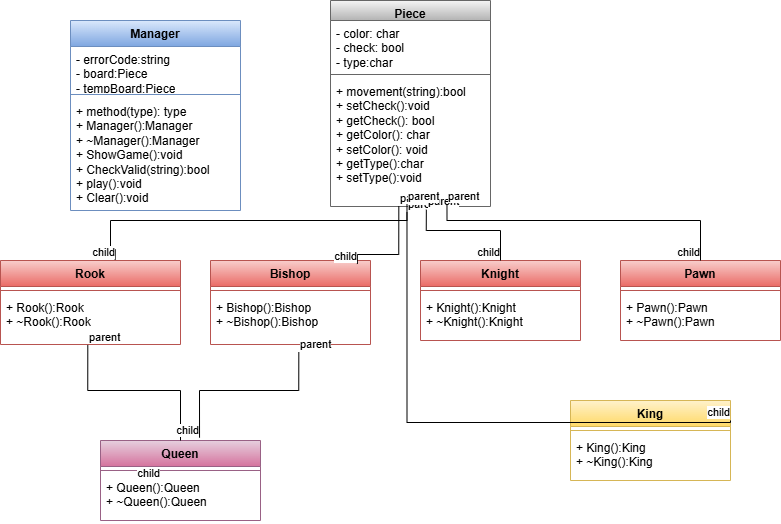

The diagram above was exported from draw.io. Its source (the exported page's mxGraphModel, read from the mxfile embedded in the PNG):
<mxGraphModel dx="993" dy="558" grid="1" gridSize="10" guides="1" tooltips="1" connect="1" arrows="1" fold="1" page="1" pageScale="1" pageWidth="827" pageHeight="1169" math="0" shadow="0">
  <root>
    <mxCell id="0" />
    <mxCell id="1" parent="0" />
    <mxCell id="y_nbRWgIF-Quxgzb44DB-1" value="Piece" style="swimlane;fontStyle=1;align=center;verticalAlign=top;childLayout=stackLayout;horizontal=1;startSize=20;horizontalStack=0;resizeParent=1;resizeParentMax=0;resizeLast=0;collapsible=1;marginBottom=0;whiteSpace=wrap;html=1;fillColor=#f5f5f5;strokeColor=#666666;gradientColor=#b3b3b3;" vertex="1" parent="1">
      <mxGeometry x="340" width="160" height="206" as="geometry" />
    </mxCell>
    <mxCell id="y_nbRWgIF-Quxgzb44DB-2" value="- color: char&lt;div&gt;- check: bool&lt;/div&gt;&lt;div&gt;- type:char&lt;/div&gt;" style="text;strokeColor=none;fillColor=none;align=left;verticalAlign=top;spacingLeft=4;spacingRight=4;overflow=hidden;rotatable=0;points=[[0,0.5],[1,0.5]];portConstraint=eastwest;whiteSpace=wrap;html=1;" vertex="1" parent="y_nbRWgIF-Quxgzb44DB-1">
      <mxGeometry y="20" width="160" height="50" as="geometry" />
    </mxCell>
    <mxCell id="y_nbRWgIF-Quxgzb44DB-3" value="" style="line;strokeWidth=1;fillColor=none;align=left;verticalAlign=middle;spacingTop=-1;spacingLeft=3;spacingRight=3;rotatable=0;labelPosition=right;points=[];portConstraint=eastwest;strokeColor=inherit;" vertex="1" parent="y_nbRWgIF-Quxgzb44DB-1">
      <mxGeometry y="70" width="160" height="8" as="geometry" />
    </mxCell>
    <mxCell id="y_nbRWgIF-Quxgzb44DB-4" value="&lt;div&gt;+ movement(string):bool&lt;/div&gt;&lt;div&gt;+ setCheck():void&lt;/div&gt;&lt;div&gt;+ getCheck(): bool&lt;/div&gt;&lt;div&gt;+ getColor(): char&lt;/div&gt;&lt;div&gt;+ setColor(): void&lt;/div&gt;&lt;div&gt;+ getType():char&lt;/div&gt;&lt;div&gt;+ setType():void&lt;/div&gt;&lt;div&gt;&lt;br&gt;&lt;/div&gt;" style="text;strokeColor=none;fillColor=none;align=left;verticalAlign=top;spacingLeft=4;spacingRight=4;overflow=hidden;rotatable=0;points=[[0,0.5],[1,0.5]];portConstraint=eastwest;whiteSpace=wrap;html=1;" vertex="1" parent="y_nbRWgIF-Quxgzb44DB-1">
      <mxGeometry y="78" width="160" height="128" as="geometry" />
    </mxCell>
    <mxCell id="y_nbRWgIF-Quxgzb44DB-5" value="Rook&lt;div&gt;&lt;br&gt;&lt;/div&gt;" style="swimlane;fontStyle=1;align=center;verticalAlign=top;childLayout=stackLayout;horizontal=1;startSize=26;horizontalStack=0;resizeParent=1;resizeParentMax=0;resizeLast=0;collapsible=1;marginBottom=0;whiteSpace=wrap;html=1;fillColor=#f8cecc;gradientColor=#ea6b66;strokeColor=#b85450;" vertex="1" parent="1">
      <mxGeometry x="10" y="260" width="180" height="84" as="geometry" />
    </mxCell>
    <mxCell id="y_nbRWgIF-Quxgzb44DB-7" value="" style="line;strokeWidth=1;fillColor=none;align=left;verticalAlign=middle;spacingTop=-1;spacingLeft=3;spacingRight=3;rotatable=0;labelPosition=right;points=[];portConstraint=eastwest;strokeColor=inherit;" vertex="1" parent="y_nbRWgIF-Quxgzb44DB-5">
      <mxGeometry y="26" width="180" height="8" as="geometry" />
    </mxCell>
    <mxCell id="y_nbRWgIF-Quxgzb44DB-8" value="&lt;div&gt;+ Rook():Rook&lt;/div&gt;&lt;div&gt;+ ~Rook():Rook&lt;/div&gt;" style="text;strokeColor=none;fillColor=none;align=left;verticalAlign=top;spacingLeft=4;spacingRight=4;overflow=hidden;rotatable=0;points=[[0,0.5],[1,0.5]];portConstraint=eastwest;whiteSpace=wrap;html=1;" vertex="1" parent="y_nbRWgIF-Quxgzb44DB-5">
      <mxGeometry y="34" width="180" height="50" as="geometry" />
    </mxCell>
    <mxCell id="y_nbRWgIF-Quxgzb44DB-9" value="" style="endArrow=none;html=1;edgeStyle=orthogonalEdgeStyle;rounded=0;exitX=0.478;exitY=1.046;exitDx=0;exitDy=0;exitPerimeter=0;entryX=0.637;entryY=-0.009;entryDx=0;entryDy=0;entryPerimeter=0;" edge="1" parent="1" source="y_nbRWgIF-Quxgzb44DB-4" target="y_nbRWgIF-Quxgzb44DB-5">
      <mxGeometry relative="1" as="geometry">
        <mxPoint x="330" y="220" as="sourcePoint" />
        <mxPoint x="490" y="220" as="targetPoint" />
        <Array as="points">
          <mxPoint x="417" y="220" />
          <mxPoint x="120" y="220" />
          <mxPoint x="120" y="249" />
          <mxPoint x="125" y="249" />
        </Array>
      </mxGeometry>
    </mxCell>
    <mxCell id="y_nbRWgIF-Quxgzb44DB-10" value="parent" style="edgeLabel;resizable=0;html=1;align=left;verticalAlign=bottom;" connectable="0" vertex="1" parent="y_nbRWgIF-Quxgzb44DB-9">
      <mxGeometry x="-1" relative="1" as="geometry" />
    </mxCell>
    <mxCell id="y_nbRWgIF-Quxgzb44DB-11" value="child" style="edgeLabel;resizable=0;html=1;align=right;verticalAlign=bottom;" connectable="0" vertex="1" parent="y_nbRWgIF-Quxgzb44DB-9">
      <mxGeometry x="1" relative="1" as="geometry" />
    </mxCell>
    <mxCell id="y_nbRWgIF-Quxgzb44DB-12" value="Bishop&lt;div&gt;&lt;br&gt;&lt;/div&gt;" style="swimlane;fontStyle=1;align=center;verticalAlign=top;childLayout=stackLayout;horizontal=1;startSize=26;horizontalStack=0;resizeParent=1;resizeParentMax=0;resizeLast=0;collapsible=1;marginBottom=0;whiteSpace=wrap;html=1;fillColor=#f8cecc;gradientColor=#ea6b66;strokeColor=#b85450;" vertex="1" parent="1">
      <mxGeometry x="220" y="260" width="160" height="84" as="geometry" />
    </mxCell>
    <mxCell id="y_nbRWgIF-Quxgzb44DB-14" value="" style="line;strokeWidth=1;fillColor=none;align=left;verticalAlign=middle;spacingTop=-1;spacingLeft=3;spacingRight=3;rotatable=0;labelPosition=right;points=[];portConstraint=eastwest;strokeColor=inherit;" vertex="1" parent="y_nbRWgIF-Quxgzb44DB-12">
      <mxGeometry y="26" width="160" height="8" as="geometry" />
    </mxCell>
    <mxCell id="y_nbRWgIF-Quxgzb44DB-15" value="&lt;div&gt;+ Bishop():Bishop&lt;/div&gt;&lt;div&gt;+ ~Bishop():Bishop&lt;/div&gt;" style="text;strokeColor=none;fillColor=none;align=left;verticalAlign=top;spacingLeft=4;spacingRight=4;overflow=hidden;rotatable=0;points=[[0,0.5],[1,0.5]];portConstraint=eastwest;whiteSpace=wrap;html=1;" vertex="1" parent="y_nbRWgIF-Quxgzb44DB-12">
      <mxGeometry y="34" width="160" height="50" as="geometry" />
    </mxCell>
    <mxCell id="y_nbRWgIF-Quxgzb44DB-16" value="" style="endArrow=none;html=1;edgeStyle=orthogonalEdgeStyle;rounded=0;exitX=0.427;exitY=0.996;exitDx=0;exitDy=0;exitPerimeter=0;entryX=0.918;entryY=0.042;entryDx=0;entryDy=0;entryPerimeter=0;" edge="1" parent="1" source="y_nbRWgIF-Quxgzb44DB-4" target="y_nbRWgIF-Quxgzb44DB-12">
      <mxGeometry relative="1" as="geometry">
        <mxPoint x="410" y="220" as="sourcePoint" />
        <mxPoint x="490" y="280" as="targetPoint" />
        <Array as="points">
          <mxPoint x="408" y="254" />
        </Array>
      </mxGeometry>
    </mxCell>
    <mxCell id="y_nbRWgIF-Quxgzb44DB-17" value="parent" style="edgeLabel;resizable=0;html=1;align=left;verticalAlign=bottom;" connectable="0" vertex="1" parent="y_nbRWgIF-Quxgzb44DB-16">
      <mxGeometry x="-1" relative="1" as="geometry" />
    </mxCell>
    <mxCell id="y_nbRWgIF-Quxgzb44DB-18" value="child" style="edgeLabel;resizable=0;html=1;align=right;verticalAlign=bottom;" connectable="0" vertex="1" parent="y_nbRWgIF-Quxgzb44DB-16">
      <mxGeometry x="1" relative="1" as="geometry" />
    </mxCell>
    <mxCell id="y_nbRWgIF-Quxgzb44DB-19" value="Knight" style="swimlane;fontStyle=1;align=center;verticalAlign=top;childLayout=stackLayout;horizontal=1;startSize=26;horizontalStack=0;resizeParent=1;resizeParentMax=0;resizeLast=0;collapsible=1;marginBottom=0;whiteSpace=wrap;html=1;fillColor=#f8cecc;gradientColor=#ea6b66;strokeColor=#b85450;" vertex="1" parent="1">
      <mxGeometry x="430" y="260" width="160" height="80" as="geometry" />
    </mxCell>
    <mxCell id="y_nbRWgIF-Quxgzb44DB-21" value="" style="line;strokeWidth=1;fillColor=none;align=left;verticalAlign=middle;spacingTop=-1;spacingLeft=3;spacingRight=3;rotatable=0;labelPosition=right;points=[];portConstraint=eastwest;strokeColor=inherit;" vertex="1" parent="y_nbRWgIF-Quxgzb44DB-19">
      <mxGeometry y="26" width="160" height="8" as="geometry" />
    </mxCell>
    <mxCell id="y_nbRWgIF-Quxgzb44DB-22" value="&lt;div&gt;+ Knight():&lt;span style=&quot;background-color: initial;&quot;&gt;Knight&lt;/span&gt;&lt;/div&gt;&lt;div&gt;+ ~Knight():&lt;span style=&quot;background-color: initial;&quot;&gt;Knight&lt;/span&gt;&lt;/div&gt;" style="text;strokeColor=none;fillColor=none;align=left;verticalAlign=top;spacingLeft=4;spacingRight=4;overflow=hidden;rotatable=0;points=[[0,0.5],[1,0.5]];portConstraint=eastwest;whiteSpace=wrap;html=1;" vertex="1" parent="y_nbRWgIF-Quxgzb44DB-19">
      <mxGeometry y="34" width="160" height="46" as="geometry" />
    </mxCell>
    <mxCell id="y_nbRWgIF-Quxgzb44DB-23" value="" style="endArrow=none;html=1;edgeStyle=orthogonalEdgeStyle;rounded=0;exitX=0.599;exitY=1.025;exitDx=0;exitDy=0;exitPerimeter=0;" edge="1" parent="1" source="y_nbRWgIF-Quxgzb44DB-4" target="y_nbRWgIF-Quxgzb44DB-19">
      <mxGeometry relative="1" as="geometry">
        <mxPoint x="440" y="230" as="sourcePoint" />
        <mxPoint x="600" y="240" as="targetPoint" />
        <Array as="points">
          <mxPoint x="436" y="230" />
          <mxPoint x="510" y="230" />
        </Array>
      </mxGeometry>
    </mxCell>
    <mxCell id="y_nbRWgIF-Quxgzb44DB-24" value="parent" style="edgeLabel;resizable=0;html=1;align=left;verticalAlign=bottom;" connectable="0" vertex="1" parent="y_nbRWgIF-Quxgzb44DB-23">
      <mxGeometry x="-1" relative="1" as="geometry" />
    </mxCell>
    <mxCell id="y_nbRWgIF-Quxgzb44DB-25" value="child" style="edgeLabel;resizable=0;html=1;align=right;verticalAlign=bottom;" connectable="0" vertex="1" parent="y_nbRWgIF-Quxgzb44DB-23">
      <mxGeometry x="1" relative="1" as="geometry" />
    </mxCell>
    <mxCell id="y_nbRWgIF-Quxgzb44DB-26" value="Pawn" style="swimlane;fontStyle=1;align=center;verticalAlign=top;childLayout=stackLayout;horizontal=1;startSize=26;horizontalStack=0;resizeParent=1;resizeParentMax=0;resizeLast=0;collapsible=1;marginBottom=0;whiteSpace=wrap;html=1;fillColor=#f8cecc;gradientColor=#ea6b66;strokeColor=#b85450;" vertex="1" parent="1">
      <mxGeometry x="630" y="260" width="160" height="80" as="geometry" />
    </mxCell>
    <mxCell id="y_nbRWgIF-Quxgzb44DB-28" value="" style="line;strokeWidth=1;fillColor=none;align=left;verticalAlign=middle;spacingTop=-1;spacingLeft=3;spacingRight=3;rotatable=0;labelPosition=right;points=[];portConstraint=eastwest;strokeColor=inherit;" vertex="1" parent="y_nbRWgIF-Quxgzb44DB-26">
      <mxGeometry y="26" width="160" height="8" as="geometry" />
    </mxCell>
    <mxCell id="y_nbRWgIF-Quxgzb44DB-29" value="&lt;div&gt;+&amp;nbsp;&lt;span style=&quot;text-align: center;&quot;&gt;Pawn&lt;/span&gt;():&lt;span style=&quot;text-align: center; background-color: initial;&quot;&gt;Pawn&lt;/span&gt;&lt;/div&gt;&lt;div&gt;+ ~&lt;span style=&quot;text-align: center;&quot;&gt;Pawn&lt;/span&gt;():&lt;span style=&quot;text-align: center; background-color: initial;&quot;&gt;Pawn&lt;/span&gt;&lt;/div&gt;" style="text;strokeColor=none;fillColor=none;align=left;verticalAlign=top;spacingLeft=4;spacingRight=4;overflow=hidden;rotatable=0;points=[[0,0.5],[1,0.5]];portConstraint=eastwest;whiteSpace=wrap;html=1;" vertex="1" parent="y_nbRWgIF-Quxgzb44DB-26">
      <mxGeometry y="34" width="160" height="46" as="geometry" />
    </mxCell>
    <mxCell id="y_nbRWgIF-Quxgzb44DB-30" value="" style="endArrow=none;html=1;edgeStyle=orthogonalEdgeStyle;rounded=0;entryX=0.5;entryY=0;entryDx=0;entryDy=0;exitX=0.728;exitY=0.981;exitDx=0;exitDy=0;exitPerimeter=0;" edge="1" parent="1" source="y_nbRWgIF-Quxgzb44DB-4" target="y_nbRWgIF-Quxgzb44DB-26">
      <mxGeometry relative="1" as="geometry">
        <mxPoint x="460" y="221" as="sourcePoint" />
        <mxPoint x="720" y="220" as="targetPoint" />
        <Array as="points">
          <mxPoint x="457" y="220" />
          <mxPoint x="710" y="220" />
        </Array>
      </mxGeometry>
    </mxCell>
    <mxCell id="y_nbRWgIF-Quxgzb44DB-31" value="parent" style="edgeLabel;resizable=0;html=1;align=left;verticalAlign=bottom;" connectable="0" vertex="1" parent="y_nbRWgIF-Quxgzb44DB-30">
      <mxGeometry x="-1" relative="1" as="geometry" />
    </mxCell>
    <mxCell id="y_nbRWgIF-Quxgzb44DB-32" value="child" style="edgeLabel;resizable=0;html=1;align=right;verticalAlign=bottom;" connectable="0" vertex="1" parent="y_nbRWgIF-Quxgzb44DB-30">
      <mxGeometry x="1" relative="1" as="geometry" />
    </mxCell>
    <mxCell id="y_nbRWgIF-Quxgzb44DB-33" value="King" style="swimlane;fontStyle=1;align=center;verticalAlign=top;childLayout=stackLayout;horizontal=1;startSize=26;horizontalStack=0;resizeParent=1;resizeParentMax=0;resizeLast=0;collapsible=1;marginBottom=0;whiteSpace=wrap;html=1;fillColor=#fff2cc;gradientColor=#ffd966;strokeColor=#d6b656;" vertex="1" parent="1">
      <mxGeometry x="580" y="400" width="160" height="80" as="geometry" />
    </mxCell>
    <mxCell id="y_nbRWgIF-Quxgzb44DB-35" value="" style="line;strokeWidth=1;fillColor=none;align=left;verticalAlign=middle;spacingTop=-1;spacingLeft=3;spacingRight=3;rotatable=0;labelPosition=right;points=[];portConstraint=eastwest;strokeColor=inherit;" vertex="1" parent="y_nbRWgIF-Quxgzb44DB-33">
      <mxGeometry y="26" width="160" height="8" as="geometry" />
    </mxCell>
    <mxCell id="y_nbRWgIF-Quxgzb44DB-36" value="&lt;div&gt;+&amp;nbsp;&lt;span style=&quot;text-align: center;&quot;&gt;King&lt;/span&gt;():&lt;span style=&quot;text-align: center; background-color: initial;&quot;&gt;King&lt;/span&gt;&lt;/div&gt;&lt;div&gt;+ ~&lt;span style=&quot;text-align: center;&quot;&gt;King&lt;/span&gt;():&lt;span style=&quot;text-align: center; background-color: initial;&quot;&gt;King&lt;/span&gt;&lt;/div&gt;" style="text;strokeColor=none;fillColor=none;align=left;verticalAlign=top;spacingLeft=4;spacingRight=4;overflow=hidden;rotatable=0;points=[[0,0.5],[1,0.5]];portConstraint=eastwest;whiteSpace=wrap;html=1;" vertex="1" parent="y_nbRWgIF-Quxgzb44DB-33">
      <mxGeometry y="34" width="160" height="46" as="geometry" />
    </mxCell>
    <mxCell id="y_nbRWgIF-Quxgzb44DB-43" value="" style="endArrow=none;html=1;edgeStyle=orthogonalEdgeStyle;rounded=0;entryX=1;entryY=0.25;entryDx=0;entryDy=0;exitX=0.478;exitY=0.981;exitDx=0;exitDy=0;exitPerimeter=0;" edge="1" parent="1" source="y_nbRWgIF-Quxgzb44DB-4" target="y_nbRWgIF-Quxgzb44DB-33">
      <mxGeometry relative="1" as="geometry">
        <mxPoint x="350" y="370" as="sourcePoint" />
        <mxPoint x="300" y="400" as="targetPoint" />
        <Array as="points">
          <mxPoint x="417" y="422" />
        </Array>
      </mxGeometry>
    </mxCell>
    <mxCell id="y_nbRWgIF-Quxgzb44DB-44" value="parent" style="edgeLabel;resizable=0;html=1;align=left;verticalAlign=bottom;" connectable="0" vertex="1" parent="y_nbRWgIF-Quxgzb44DB-43">
      <mxGeometry x="-1" relative="1" as="geometry" />
    </mxCell>
    <mxCell id="y_nbRWgIF-Quxgzb44DB-45" value="child" style="edgeLabel;resizable=0;html=1;align=right;verticalAlign=bottom;" connectable="0" vertex="1" parent="y_nbRWgIF-Quxgzb44DB-43">
      <mxGeometry x="1" relative="1" as="geometry" />
    </mxCell>
    <mxCell id="y_nbRWgIF-Quxgzb44DB-46" value="Queen" style="swimlane;fontStyle=1;align=center;verticalAlign=top;childLayout=stackLayout;horizontal=1;startSize=26;horizontalStack=0;resizeParent=1;resizeParentMax=0;resizeLast=0;collapsible=1;marginBottom=0;whiteSpace=wrap;html=1;fillColor=#e6d0de;gradientColor=#d5739d;strokeColor=#996185;" vertex="1" parent="1">
      <mxGeometry x="110" y="440" width="160" height="80" as="geometry" />
    </mxCell>
    <mxCell id="y_nbRWgIF-Quxgzb44DB-48" value="" style="line;strokeWidth=1;fillColor=none;align=left;verticalAlign=middle;spacingTop=-1;spacingLeft=3;spacingRight=3;rotatable=0;labelPosition=right;points=[];portConstraint=eastwest;strokeColor=inherit;" vertex="1" parent="y_nbRWgIF-Quxgzb44DB-46">
      <mxGeometry y="26" width="160" height="8" as="geometry" />
    </mxCell>
    <mxCell id="y_nbRWgIF-Quxgzb44DB-49" value="&lt;div&gt;+ Queen():&lt;span style=&quot;background-color: initial;&quot;&gt;Queen&lt;/span&gt;&lt;/div&gt;&lt;div&gt;+ ~Queen():&lt;span style=&quot;background-color: initial;&quot;&gt;Queen&lt;/span&gt;&lt;/div&gt;" style="text;strokeColor=none;fillColor=none;align=left;verticalAlign=top;spacingLeft=4;spacingRight=4;overflow=hidden;rotatable=0;points=[[0,0.5],[1,0.5]];portConstraint=eastwest;whiteSpace=wrap;html=1;" vertex="1" parent="y_nbRWgIF-Quxgzb44DB-46">
      <mxGeometry y="34" width="160" height="46" as="geometry" />
    </mxCell>
    <mxCell id="y_nbRWgIF-Quxgzb44DB-50" value="" style="endArrow=none;html=1;edgeStyle=orthogonalEdgeStyle;rounded=0;entryX=0.5;entryY=0;entryDx=0;entryDy=0;exitX=0.485;exitY=1.009;exitDx=0;exitDy=0;exitPerimeter=0;" edge="1" parent="1" source="y_nbRWgIF-Quxgzb44DB-8" target="y_nbRWgIF-Quxgzb44DB-46">
      <mxGeometry relative="1" as="geometry">
        <mxPoint x="100" y="381" as="sourcePoint" />
        <mxPoint x="190" y="410" as="targetPoint" />
        <Array as="points">
          <mxPoint x="97" y="390" />
          <mxPoint x="190" y="390" />
        </Array>
      </mxGeometry>
    </mxCell>
    <mxCell id="y_nbRWgIF-Quxgzb44DB-51" value="parent" style="edgeLabel;resizable=0;html=1;align=left;verticalAlign=bottom;" connectable="0" vertex="1" parent="y_nbRWgIF-Quxgzb44DB-50">
      <mxGeometry x="-1" relative="1" as="geometry" />
    </mxCell>
    <mxCell id="y_nbRWgIF-Quxgzb44DB-52" value="child" style="edgeLabel;resizable=0;html=1;align=right;verticalAlign=bottom;" connectable="0" vertex="1" parent="y_nbRWgIF-Quxgzb44DB-50">
      <mxGeometry x="1" relative="1" as="geometry">
        <mxPoint x="-20" y="40" as="offset" />
      </mxGeometry>
    </mxCell>
    <mxCell id="y_nbRWgIF-Quxgzb44DB-53" value="" style="endArrow=none;html=1;edgeStyle=orthogonalEdgeStyle;rounded=0;entryX=0.619;entryY=-0.035;entryDx=0;entryDy=0;entryPerimeter=0;exitX=0.552;exitY=1.151;exitDx=0;exitDy=0;exitPerimeter=0;" edge="1" parent="1" source="y_nbRWgIF-Quxgzb44DB-15" target="y_nbRWgIF-Quxgzb44DB-46">
      <mxGeometry relative="1" as="geometry">
        <mxPoint x="310" y="380" as="sourcePoint" />
        <mxPoint x="210" y="380" as="targetPoint" />
        <Array as="points">
          <mxPoint x="308" y="390" />
          <mxPoint x="209" y="390" />
        </Array>
      </mxGeometry>
    </mxCell>
    <mxCell id="y_nbRWgIF-Quxgzb44DB-54" value="parent" style="edgeLabel;resizable=0;html=1;align=left;verticalAlign=bottom;" connectable="0" vertex="1" parent="y_nbRWgIF-Quxgzb44DB-53">
      <mxGeometry x="-1" relative="1" as="geometry" />
    </mxCell>
    <mxCell id="y_nbRWgIF-Quxgzb44DB-55" value="child" style="edgeLabel;resizable=0;html=1;align=right;verticalAlign=bottom;" connectable="0" vertex="1" parent="y_nbRWgIF-Quxgzb44DB-53">
      <mxGeometry x="1" relative="1" as="geometry" />
    </mxCell>
    <mxCell id="y_nbRWgIF-Quxgzb44DB-56" value="Manager" style="swimlane;fontStyle=1;align=center;verticalAlign=top;childLayout=stackLayout;horizontal=1;startSize=26;horizontalStack=0;resizeParent=1;resizeParentMax=0;resizeLast=0;collapsible=1;marginBottom=0;whiteSpace=wrap;html=1;fillColor=#dae8fc;gradientColor=#7ea6e0;strokeColor=#6c8ebf;" vertex="1" parent="1">
      <mxGeometry x="80" y="20" width="170" height="190" as="geometry" />
    </mxCell>
    <mxCell id="y_nbRWgIF-Quxgzb44DB-57" value="- errorCode:string&lt;div&gt;- board:Piece&lt;/div&gt;&lt;div&gt;- tempBoard:Piece&lt;/div&gt;&lt;div&gt;&lt;br&gt;&lt;/div&gt;" style="text;strokeColor=none;fillColor=none;align=left;verticalAlign=top;spacingLeft=4;spacingRight=4;overflow=hidden;rotatable=0;points=[[0,0.5],[1,0.5]];portConstraint=eastwest;whiteSpace=wrap;html=1;" vertex="1" parent="y_nbRWgIF-Quxgzb44DB-56">
      <mxGeometry y="26" width="170" height="44" as="geometry" />
    </mxCell>
    <mxCell id="y_nbRWgIF-Quxgzb44DB-58" value="" style="line;strokeWidth=1;fillColor=none;align=left;verticalAlign=middle;spacingTop=-1;spacingLeft=3;spacingRight=3;rotatable=0;labelPosition=right;points=[];portConstraint=eastwest;strokeColor=inherit;" vertex="1" parent="y_nbRWgIF-Quxgzb44DB-56">
      <mxGeometry y="70" width="170" height="8" as="geometry" />
    </mxCell>
    <mxCell id="y_nbRWgIF-Quxgzb44DB-59" value="+ method(type): type&lt;div&gt;+ Manager():Manager&lt;/div&gt;&lt;div&gt;+ ~Manager():Manager&lt;/div&gt;&lt;div&gt;+ ShowGame():void&lt;/div&gt;&lt;div&gt;+ CheckValid(string):bool&lt;/div&gt;&lt;div&gt;+ play():void&lt;/div&gt;&lt;div&gt;+ Clear():void&lt;/div&gt;&lt;div&gt;&lt;br&gt;&lt;/div&gt;" style="text;strokeColor=none;fillColor=none;align=left;verticalAlign=top;spacingLeft=4;spacingRight=4;overflow=hidden;rotatable=0;points=[[0,0.5],[1,0.5]];portConstraint=eastwest;whiteSpace=wrap;html=1;" vertex="1" parent="y_nbRWgIF-Quxgzb44DB-56">
      <mxGeometry y="78" width="170" height="112" as="geometry" />
    </mxCell>
  </root>
</mxGraphModel>